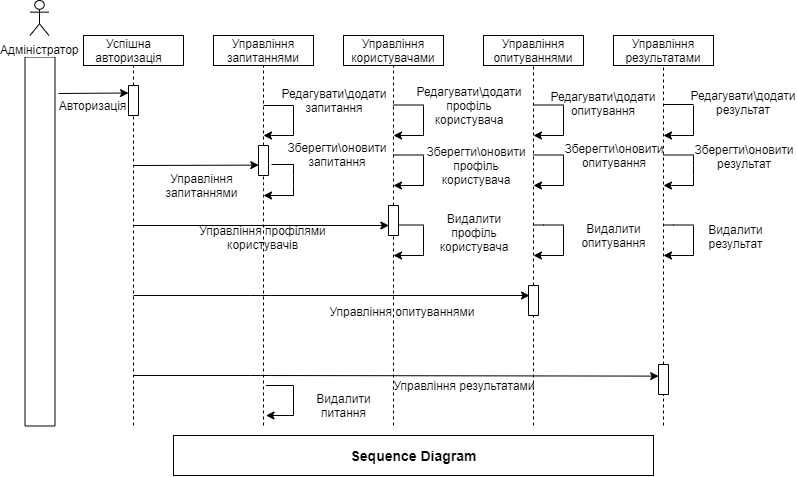

The diagram above was exported from draw.io. Its source (the exported page's mxGraphModel, read from the mxfile embedded in the PNG):
<mxGraphModel dx="903" dy="1603" grid="1" gridSize="10" guides="1" tooltips="1" connect="1" arrows="1" fold="1" page="1" pageScale="1" pageWidth="827" pageHeight="1169" math="0" shadow="0">
  <root>
    <mxCell id="0" />
    <mxCell id="1" parent="0" />
    <mxCell id="WLEcihopz19gnZsFWN92-1" value="" style="rounded=0;whiteSpace=wrap;html=1;rotation=90;" parent="1" vertex="1">
      <mxGeometry x="-118" y="161" width="369" height="30" as="geometry" />
    </mxCell>
    <mxCell id="WLEcihopz19gnZsFWN92-2" value="" style="rounded=0;whiteSpace=wrap;html=1;" parent="1" vertex="1">
      <mxGeometry x="110" y="-30" width="100" height="30" as="geometry" />
    </mxCell>
    <mxCell id="WLEcihopz19gnZsFWN92-3" value="Управління запитаннями" style="rounded=0;whiteSpace=wrap;html=1;" parent="1" vertex="1">
      <mxGeometry x="240" y="-30" width="100" height="30" as="geometry" />
    </mxCell>
    <mxCell id="WLEcihopz19gnZsFWN92-4" value="Управління користувачами" style="rounded=0;whiteSpace=wrap;html=1;" parent="1" vertex="1">
      <mxGeometry x="370" y="-30" width="100" height="30" as="geometry" />
    </mxCell>
    <mxCell id="WLEcihopz19gnZsFWN92-6" value="Управління опитуваннями" style="rounded=0;whiteSpace=wrap;html=1;" parent="1" vertex="1">
      <mxGeometry x="510" y="-30" width="100" height="30" as="geometry" />
    </mxCell>
    <mxCell id="WLEcihopz19gnZsFWN92-7" value="" style="endArrow=none;dashed=1;html=1;entryX=0.5;entryY=1;entryDx=0;entryDy=0;" parent="1" source="WLEcihopz19gnZsFWN92-20" target="WLEcihopz19gnZsFWN92-2" edge="1">
      <mxGeometry width="50" height="50" relative="1" as="geometry">
        <mxPoint x="160" y="490" as="sourcePoint" />
        <mxPoint x="100" y="510" as="targetPoint" />
      </mxGeometry>
    </mxCell>
    <mxCell id="WLEcihopz19gnZsFWN92-8" value="" style="endArrow=none;dashed=1;html=1;entryX=0.5;entryY=1;entryDx=0;entryDy=0;" parent="1" source="WLEcihopz19gnZsFWN92-24" target="WLEcihopz19gnZsFWN92-3" edge="1">
      <mxGeometry width="50" height="50" relative="1" as="geometry">
        <mxPoint x="290" y="490" as="sourcePoint" />
        <mxPoint x="350" y="170" as="targetPoint" />
        <Array as="points" />
      </mxGeometry>
    </mxCell>
    <mxCell id="WLEcihopz19gnZsFWN92-10" value="" style="endArrow=none;dashed=1;html=1;entryX=0.5;entryY=1;entryDx=0;entryDy=0;" parent="1" source="WLEcihopz19gnZsFWN92-26" target="WLEcihopz19gnZsFWN92-4" edge="1">
      <mxGeometry width="50" height="50" relative="1" as="geometry">
        <mxPoint x="420" y="490" as="sourcePoint" />
        <mxPoint x="470" y="60" as="targetPoint" />
      </mxGeometry>
    </mxCell>
    <mxCell id="WLEcihopz19gnZsFWN92-13" value="" style="endArrow=none;dashed=1;html=1;entryX=0.5;entryY=1;entryDx=0;entryDy=0;" parent="1" source="WLEcihopz19gnZsFWN92-30" target="WLEcihopz19gnZsFWN92-6" edge="1">
      <mxGeometry width="50" height="50" relative="1" as="geometry">
        <mxPoint x="560" y="490" as="sourcePoint" />
        <mxPoint x="-20" y="510" as="targetPoint" />
      </mxGeometry>
    </mxCell>
    <mxCell id="WLEcihopz19gnZsFWN92-14" value="" style="endArrow=classic;html=1;entryX=0.25;entryY=1;entryDx=0;entryDy=0;" parent="1" target="WLEcihopz19gnZsFWN92-20" edge="1">
      <mxGeometry width="50" height="50" relative="1" as="geometry">
        <mxPoint x="85" y="28" as="sourcePoint" />
        <mxPoint x="154" y="26" as="targetPoint" />
      </mxGeometry>
    </mxCell>
    <mxCell id="WLEcihopz19gnZsFWN92-15" value="" style="endArrow=classic;html=1;entryX=0.654;entryY=0.974;entryDx=0;entryDy=0;entryPerimeter=0;" parent="1" edge="1" target="WLEcihopz19gnZsFWN92-24">
      <mxGeometry width="50" height="50" relative="1" as="geometry">
        <mxPoint x="160" y="100" as="sourcePoint" />
        <mxPoint x="290" y="100" as="targetPoint" />
      </mxGeometry>
    </mxCell>
    <mxCell id="WLEcihopz19gnZsFWN92-16" value="" style="endArrow=classic;html=1;entryX=0.667;entryY=0.963;entryDx=0;entryDy=0;entryPerimeter=0;" parent="1" edge="1" target="WLEcihopz19gnZsFWN92-26">
      <mxGeometry width="50" height="50" relative="1" as="geometry">
        <mxPoint x="160" y="160" as="sourcePoint" />
        <mxPoint x="420" y="160" as="targetPoint" />
      </mxGeometry>
    </mxCell>
    <mxCell id="WLEcihopz19gnZsFWN92-18" value="" style="endArrow=classic;html=1;" parent="1" edge="1">
      <mxGeometry width="50" height="50" relative="1" as="geometry">
        <mxPoint x="160" y="230" as="sourcePoint" />
        <mxPoint x="556" y="230" as="targetPoint" />
        <Array as="points">
          <mxPoint x="287" y="230" />
        </Array>
      </mxGeometry>
    </mxCell>
    <mxCell id="WLEcihopz19gnZsFWN92-20" value="" style="rounded=0;whiteSpace=wrap;html=1;rotation=90;" parent="1" vertex="1">
      <mxGeometry x="145" y="30" width="30" height="10" as="geometry" />
    </mxCell>
    <mxCell id="WLEcihopz19gnZsFWN92-23" value="" style="endArrow=none;dashed=1;html=1;entryX=1;entryY=0.5;entryDx=0;entryDy=0;" parent="1" target="WLEcihopz19gnZsFWN92-20" edge="1">
      <mxGeometry width="50" height="50" relative="1" as="geometry">
        <mxPoint x="160" y="360" as="sourcePoint" />
        <mxPoint x="160" as="targetPoint" />
        <Array as="points">
          <mxPoint x="160" y="70" />
        </Array>
      </mxGeometry>
    </mxCell>
    <mxCell id="WLEcihopz19gnZsFWN92-24" value="" style="rounded=0;whiteSpace=wrap;html=1;rotation=90;" parent="1" vertex="1">
      <mxGeometry x="275" y="90" width="30" height="10" as="geometry" />
    </mxCell>
    <mxCell id="WLEcihopz19gnZsFWN92-25" value="" style="endArrow=none;dashed=1;html=1;entryX=1;entryY=0.5;entryDx=0;entryDy=0;" parent="1" target="WLEcihopz19gnZsFWN92-24" edge="1">
      <mxGeometry width="50" height="50" relative="1" as="geometry">
        <mxPoint x="290" y="360" as="sourcePoint" />
        <mxPoint x="290" as="targetPoint" />
        <Array as="points">
          <mxPoint x="290" y="250" />
          <mxPoint x="290" y="120" />
        </Array>
      </mxGeometry>
    </mxCell>
    <mxCell id="WLEcihopz19gnZsFWN92-26" value="" style="rounded=0;whiteSpace=wrap;html=1;rotation=90;" parent="1" vertex="1">
      <mxGeometry x="405" y="150" width="30" height="10" as="geometry" />
    </mxCell>
    <mxCell id="WLEcihopz19gnZsFWN92-27" value="" style="endArrow=none;dashed=1;html=1;" parent="1" edge="1">
      <mxGeometry width="50" height="50" relative="1" as="geometry">
        <mxPoint x="420" y="360" as="sourcePoint" />
        <mxPoint x="420" y="170" as="targetPoint" />
      </mxGeometry>
    </mxCell>
    <mxCell id="WLEcihopz19gnZsFWN92-30" value="" style="rounded=0;whiteSpace=wrap;html=1;rotation=90;" parent="1" vertex="1">
      <mxGeometry x="545" y="230" width="30" height="10" as="geometry" />
    </mxCell>
    <mxCell id="WLEcihopz19gnZsFWN92-31" value="" style="endArrow=none;dashed=1;html=1;entryX=1;entryY=0.5;entryDx=0;entryDy=0;" parent="1" target="WLEcihopz19gnZsFWN92-30" edge="1">
      <mxGeometry width="50" height="50" relative="1" as="geometry">
        <mxPoint x="560" y="360" as="sourcePoint" />
        <mxPoint x="560" as="targetPoint" />
        <Array as="points">
          <mxPoint x="560" y="300" />
        </Array>
      </mxGeometry>
    </mxCell>
    <mxCell id="WLEcihopz19gnZsFWN92-33" value="" style="endArrow=none;html=1;" parent="1" edge="1">
      <mxGeometry width="50" height="50" relative="1" as="geometry">
        <mxPoint x="320" y="40" as="sourcePoint" />
        <mxPoint x="290" y="40" as="targetPoint" />
      </mxGeometry>
    </mxCell>
    <mxCell id="WLEcihopz19gnZsFWN92-34" value="" style="endArrow=none;html=1;" parent="1" edge="1">
      <mxGeometry width="50" height="50" relative="1" as="geometry">
        <mxPoint x="320" y="70" as="sourcePoint" />
        <mxPoint x="320" y="40" as="targetPoint" />
      </mxGeometry>
    </mxCell>
    <mxCell id="WLEcihopz19gnZsFWN92-36" value="" style="endArrow=classic;html=1;" parent="1" edge="1">
      <mxGeometry width="50" height="50" relative="1" as="geometry">
        <mxPoint x="320" y="70" as="sourcePoint" />
        <mxPoint x="290" y="70" as="targetPoint" />
      </mxGeometry>
    </mxCell>
    <mxCell id="WLEcihopz19gnZsFWN92-41" value="" style="endArrow=none;html=1;" parent="1" edge="1">
      <mxGeometry width="50" height="50" relative="1" as="geometry">
        <mxPoint x="450" y="39.5" as="sourcePoint" />
        <mxPoint x="420" y="39.5" as="targetPoint" />
      </mxGeometry>
    </mxCell>
    <mxCell id="WLEcihopz19gnZsFWN92-42" value="" style="endArrow=none;html=1;" parent="1" edge="1">
      <mxGeometry width="50" height="50" relative="1" as="geometry">
        <mxPoint x="450" y="70" as="sourcePoint" />
        <mxPoint x="450" y="40" as="targetPoint" />
      </mxGeometry>
    </mxCell>
    <mxCell id="WLEcihopz19gnZsFWN92-43" value="" style="endArrow=classic;html=1;" parent="1" edge="1">
      <mxGeometry width="50" height="50" relative="1" as="geometry">
        <mxPoint x="450" y="70" as="sourcePoint" />
        <mxPoint x="420" y="70" as="targetPoint" />
      </mxGeometry>
    </mxCell>
    <mxCell id="WLEcihopz19gnZsFWN92-47" value="" style="endArrow=none;html=1;" parent="1" edge="1">
      <mxGeometry width="50" height="50" relative="1" as="geometry">
        <mxPoint x="590" y="39.5" as="sourcePoint" />
        <mxPoint x="560" y="39.5" as="targetPoint" />
      </mxGeometry>
    </mxCell>
    <mxCell id="WLEcihopz19gnZsFWN92-48" value="" style="endArrow=none;html=1;" parent="1" edge="1">
      <mxGeometry width="50" height="50" relative="1" as="geometry">
        <mxPoint x="590" y="70" as="sourcePoint" />
        <mxPoint x="590" y="40" as="targetPoint" />
      </mxGeometry>
    </mxCell>
    <mxCell id="WLEcihopz19gnZsFWN92-49" value="" style="endArrow=classic;html=1;" parent="1" edge="1">
      <mxGeometry width="50" height="50" relative="1" as="geometry">
        <mxPoint x="590" y="70" as="sourcePoint" />
        <mxPoint x="560" y="70" as="targetPoint" />
        <Array as="points">
          <mxPoint x="590" y="70" />
        </Array>
      </mxGeometry>
    </mxCell>
    <mxCell id="WLEcihopz19gnZsFWN92-50" value="" style="endArrow=none;html=1;" parent="1" edge="1">
      <mxGeometry width="50" height="50" relative="1" as="geometry">
        <mxPoint x="450" y="89.5" as="sourcePoint" />
        <mxPoint x="420" y="89.5" as="targetPoint" />
      </mxGeometry>
    </mxCell>
    <mxCell id="WLEcihopz19gnZsFWN92-51" value="" style="endArrow=none;html=1;" parent="1" edge="1">
      <mxGeometry width="50" height="50" relative="1" as="geometry">
        <mxPoint x="450" y="120" as="sourcePoint" />
        <mxPoint x="450" y="90" as="targetPoint" />
      </mxGeometry>
    </mxCell>
    <mxCell id="WLEcihopz19gnZsFWN92-52" value="" style="endArrow=classic;html=1;" parent="1" edge="1">
      <mxGeometry width="50" height="50" relative="1" as="geometry">
        <mxPoint x="450" y="120" as="sourcePoint" />
        <mxPoint x="420" y="120" as="targetPoint" />
      </mxGeometry>
    </mxCell>
    <mxCell id="WLEcihopz19gnZsFWN92-56" value="" style="endArrow=none;html=1;" parent="1" edge="1">
      <mxGeometry width="50" height="50" relative="1" as="geometry">
        <mxPoint x="590" y="89.5" as="sourcePoint" />
        <mxPoint x="560" y="89.5" as="targetPoint" />
      </mxGeometry>
    </mxCell>
    <mxCell id="WLEcihopz19gnZsFWN92-57" value="" style="endArrow=none;html=1;" parent="1" edge="1">
      <mxGeometry width="50" height="50" relative="1" as="geometry">
        <mxPoint x="590" y="120" as="sourcePoint" />
        <mxPoint x="590" y="90" as="targetPoint" />
      </mxGeometry>
    </mxCell>
    <mxCell id="WLEcihopz19gnZsFWN92-58" value="" style="endArrow=classic;html=1;" parent="1" edge="1">
      <mxGeometry width="50" height="50" relative="1" as="geometry">
        <mxPoint x="590" y="120" as="sourcePoint" />
        <mxPoint x="560" y="120" as="targetPoint" />
      </mxGeometry>
    </mxCell>
    <mxCell id="WLEcihopz19gnZsFWN92-70" value="" style="endArrow=none;html=1;" parent="1" edge="1">
      <mxGeometry width="50" height="50" relative="1" as="geometry">
        <mxPoint x="590" y="159.5" as="sourcePoint" />
        <mxPoint x="560" y="159.5" as="targetPoint" />
        <Array as="points">
          <mxPoint x="560" y="159.5" />
        </Array>
      </mxGeometry>
    </mxCell>
    <mxCell id="WLEcihopz19gnZsFWN92-71" value="" style="endArrow=none;html=1;" parent="1" edge="1">
      <mxGeometry width="50" height="50" relative="1" as="geometry">
        <mxPoint x="590" y="190" as="sourcePoint" />
        <mxPoint x="590" y="160" as="targetPoint" />
      </mxGeometry>
    </mxCell>
    <mxCell id="WLEcihopz19gnZsFWN92-72" value="" style="endArrow=classic;html=1;" parent="1" edge="1">
      <mxGeometry width="50" height="50" relative="1" as="geometry">
        <mxPoint x="590" y="190" as="sourcePoint" />
        <mxPoint x="560" y="190" as="targetPoint" />
      </mxGeometry>
    </mxCell>
    <mxCell id="WLEcihopz19gnZsFWN92-73" value="" style="endArrow=none;html=1;entryX=0.65;entryY=0.023;entryDx=0;entryDy=0;entryPerimeter=0;" parent="1" edge="1" target="WLEcihopz19gnZsFWN92-26">
      <mxGeometry width="50" height="50" relative="1" as="geometry">
        <mxPoint x="450" y="159.5" as="sourcePoint" />
        <mxPoint x="430" y="160" as="targetPoint" />
        <Array as="points" />
      </mxGeometry>
    </mxCell>
    <mxCell id="WLEcihopz19gnZsFWN92-74" value="" style="endArrow=none;html=1;" parent="1" edge="1">
      <mxGeometry width="50" height="50" relative="1" as="geometry">
        <mxPoint x="450" y="190" as="sourcePoint" />
        <mxPoint x="450" y="160" as="targetPoint" />
      </mxGeometry>
    </mxCell>
    <mxCell id="WLEcihopz19gnZsFWN92-75" value="" style="endArrow=classic;html=1;" parent="1" edge="1">
      <mxGeometry width="50" height="50" relative="1" as="geometry">
        <mxPoint x="450" y="190" as="sourcePoint" />
        <mxPoint x="420" y="190" as="targetPoint" />
      </mxGeometry>
    </mxCell>
    <mxCell id="WLEcihopz19gnZsFWN92-79" value="" style="endArrow=none;html=1;" parent="1" edge="1">
      <mxGeometry width="50" height="50" relative="1" as="geometry">
        <mxPoint x="320" y="99" as="sourcePoint" />
        <mxPoint x="298" y="99" as="targetPoint" />
        <Array as="points">
          <mxPoint x="298" y="99" />
        </Array>
      </mxGeometry>
    </mxCell>
    <mxCell id="WLEcihopz19gnZsFWN92-80" value="" style="endArrow=none;html=1;" parent="1" edge="1">
      <mxGeometry width="50" height="50" relative="1" as="geometry">
        <mxPoint x="320" y="130" as="sourcePoint" />
        <mxPoint x="320" y="99" as="targetPoint" />
        <Array as="points">
          <mxPoint x="320" y="110" />
        </Array>
      </mxGeometry>
    </mxCell>
    <mxCell id="WLEcihopz19gnZsFWN92-81" value="" style="endArrow=classic;html=1;" parent="1" edge="1">
      <mxGeometry width="50" height="50" relative="1" as="geometry">
        <mxPoint x="320" y="130" as="sourcePoint" />
        <mxPoint x="290" y="130" as="targetPoint" />
      </mxGeometry>
    </mxCell>
    <mxCell id="WLEcihopz19gnZsFWN92-82" value="&lt;div&gt;Управління результатами&lt;/div&gt;" style="rounded=0;whiteSpace=wrap;html=1;" parent="1" vertex="1">
      <mxGeometry x="640" y="-30" width="100" height="30" as="geometry" />
    </mxCell>
    <mxCell id="WLEcihopz19gnZsFWN92-83" value="" style="endArrow=none;dashed=1;html=1;entryX=0.5;entryY=1;entryDx=0;entryDy=0;" parent="1" target="WLEcihopz19gnZsFWN92-82" edge="1" source="jUdtz1gRHnp8crTUT0uz-1">
      <mxGeometry width="50" height="50" relative="1" as="geometry">
        <mxPoint x="690" y="360" as="sourcePoint" />
        <mxPoint x="-20" y="510" as="targetPoint" />
      </mxGeometry>
    </mxCell>
    <mxCell id="WLEcihopz19gnZsFWN92-84" value="" style="endArrow=none;html=1;" parent="1" edge="1">
      <mxGeometry width="50" height="50" relative="1" as="geometry">
        <mxPoint x="690" y="39" as="sourcePoint" />
        <mxPoint x="720" y="39" as="targetPoint" />
      </mxGeometry>
    </mxCell>
    <mxCell id="WLEcihopz19gnZsFWN92-85" value="" style="endArrow=none;html=1;" parent="1" edge="1">
      <mxGeometry width="50" height="50" relative="1" as="geometry">
        <mxPoint x="720" y="70" as="sourcePoint" />
        <mxPoint x="720" y="40" as="targetPoint" />
        <Array as="points" />
      </mxGeometry>
    </mxCell>
    <mxCell id="WLEcihopz19gnZsFWN92-86" value="" style="endArrow=classic;html=1;" parent="1" edge="1">
      <mxGeometry width="50" height="50" relative="1" as="geometry">
        <mxPoint x="720" y="70" as="sourcePoint" />
        <mxPoint x="690" y="70" as="targetPoint" />
        <Array as="points">
          <mxPoint x="720" y="70" />
        </Array>
      </mxGeometry>
    </mxCell>
    <mxCell id="WLEcihopz19gnZsFWN92-87" value="" style="endArrow=none;html=1;" parent="1" edge="1">
      <mxGeometry width="50" height="50" relative="1" as="geometry">
        <mxPoint x="720" y="89.5" as="sourcePoint" />
        <mxPoint x="690" y="89.5" as="targetPoint" />
      </mxGeometry>
    </mxCell>
    <mxCell id="WLEcihopz19gnZsFWN92-88" value="" style="endArrow=none;html=1;" parent="1" edge="1">
      <mxGeometry width="50" height="50" relative="1" as="geometry">
        <mxPoint x="720" y="120" as="sourcePoint" />
        <mxPoint x="720" y="90" as="targetPoint" />
        <Array as="points">
          <mxPoint x="720" y="100" />
        </Array>
      </mxGeometry>
    </mxCell>
    <mxCell id="WLEcihopz19gnZsFWN92-89" value="" style="endArrow=classic;html=1;" parent="1" edge="1">
      <mxGeometry width="50" height="50" relative="1" as="geometry">
        <mxPoint x="720" y="120" as="sourcePoint" />
        <mxPoint x="690" y="120" as="targetPoint" />
      </mxGeometry>
    </mxCell>
    <mxCell id="WLEcihopz19gnZsFWN92-90" value="" style="endArrow=none;html=1;" parent="1" edge="1">
      <mxGeometry width="50" height="50" relative="1" as="geometry">
        <mxPoint x="720" y="159.5" as="sourcePoint" />
        <mxPoint x="690" y="159.5" as="targetPoint" />
        <Array as="points">
          <mxPoint x="690" y="159.5" />
        </Array>
      </mxGeometry>
    </mxCell>
    <mxCell id="WLEcihopz19gnZsFWN92-91" value="" style="endArrow=none;html=1;" parent="1" edge="1">
      <mxGeometry width="50" height="50" relative="1" as="geometry">
        <mxPoint x="720" y="190" as="sourcePoint" />
        <mxPoint x="720" y="160" as="targetPoint" />
      </mxGeometry>
    </mxCell>
    <mxCell id="WLEcihopz19gnZsFWN92-92" value="" style="endArrow=classic;html=1;" parent="1" edge="1">
      <mxGeometry width="50" height="50" relative="1" as="geometry">
        <mxPoint x="720" y="190" as="sourcePoint" />
        <mxPoint x="690" y="190" as="targetPoint" />
      </mxGeometry>
    </mxCell>
    <mxCell id="WLEcihopz19gnZsFWN92-93" value="&lt;div&gt;Адміністратор&lt;/div&gt;" style="shape=umlActor;verticalLabelPosition=bottom;labelBackgroundColor=#ffffff;verticalAlign=top;html=1;outlineConnect=0;" parent="1" vertex="1">
      <mxGeometry x="56.5" y="-65" width="19" height="35" as="geometry" />
    </mxCell>
    <mxCell id="WLEcihopz19gnZsFWN92-94" value="Авторизація" style="text;html=1;strokeColor=none;fillColor=none;align=center;verticalAlign=middle;whiteSpace=wrap;rounded=0;" parent="1" vertex="1">
      <mxGeometry x="98" y="30" width="40" height="20" as="geometry" />
    </mxCell>
    <mxCell id="WLEcihopz19gnZsFWN92-95" value="&lt;div&gt;Управління&lt;br&gt;&lt;/div&gt;&lt;div&gt;запитаннями&lt;/div&gt;" style="text;html=1;strokeColor=none;fillColor=none;align=center;verticalAlign=middle;whiteSpace=wrap;rounded=0;" parent="1" vertex="1">
      <mxGeometry x="175" y="110" width="105" height="20" as="geometry" />
    </mxCell>
    <mxCell id="WLEcihopz19gnZsFWN92-98" value="" style="endArrow=classic;html=1;entryX=0.387;entryY=0.984;entryDx=0;entryDy=0;entryPerimeter=0;" parent="1" edge="1" target="jUdtz1gRHnp8crTUT0uz-1">
      <mxGeometry width="50" height="50" relative="1" as="geometry">
        <mxPoint x="160" y="310" as="sourcePoint" />
        <mxPoint x="680" y="310" as="targetPoint" />
        <Array as="points">
          <mxPoint x="287" y="310" />
        </Array>
      </mxGeometry>
    </mxCell>
    <mxCell id="WLEcihopz19gnZsFWN92-99" value="" style="endArrow=none;html=1;" parent="1" edge="1">
      <mxGeometry width="50" height="50" relative="1" as="geometry">
        <mxPoint x="320" y="320" as="sourcePoint" />
        <mxPoint x="292.5" y="320" as="targetPoint" />
      </mxGeometry>
    </mxCell>
    <mxCell id="WLEcihopz19gnZsFWN92-100" value="" style="endArrow=none;html=1;" parent="1" edge="1">
      <mxGeometry width="50" height="50" relative="1" as="geometry">
        <mxPoint x="320" y="350" as="sourcePoint" />
        <mxPoint x="320" y="320" as="targetPoint" />
      </mxGeometry>
    </mxCell>
    <mxCell id="WLEcihopz19gnZsFWN92-101" value="" style="endArrow=classic;html=1;" parent="1" edge="1">
      <mxGeometry width="50" height="50" relative="1" as="geometry">
        <mxPoint x="320" y="350" as="sourcePoint" />
        <mxPoint x="292.5" y="350" as="targetPoint" />
      </mxGeometry>
    </mxCell>
    <mxCell id="WLEcihopz19gnZsFWN92-106" value="Управління опитуваннями" style="text;html=1;strokeColor=none;fillColor=none;align=center;verticalAlign=middle;whiteSpace=wrap;rounded=0;" parent="1" vertex="1">
      <mxGeometry x="328" y="236" width="200" height="20" as="geometry" />
    </mxCell>
    <mxCell id="WLEcihopz19gnZsFWN92-107" value="Управління результатами" style="text;html=1;strokeColor=none;fillColor=none;align=center;verticalAlign=middle;whiteSpace=wrap;rounded=0;" parent="1" vertex="1">
      <mxGeometry x="392" y="310" width="198" height="20" as="geometry" />
    </mxCell>
    <mxCell id="WLEcihopz19gnZsFWN92-108" value="Успішна авторизація" style="text;html=1;strokeColor=none;fillColor=none;align=center;verticalAlign=middle;whiteSpace=wrap;rounded=0;" parent="1" vertex="1">
      <mxGeometry x="135" y="-25" width="40" height="20" as="geometry" />
    </mxCell>
    <mxCell id="WLEcihopz19gnZsFWN92-109" value="Редагувати\додати запитання" style="text;html=1;strokeColor=none;fillColor=none;align=center;verticalAlign=middle;whiteSpace=wrap;rounded=0;" parent="1" vertex="1">
      <mxGeometry x="341" y="25" width="40" height="20" as="geometry" />
    </mxCell>
    <mxCell id="WLEcihopz19gnZsFWN92-110" value="&lt;div&gt;Зберегти\оновити&lt;/div&gt;&lt;div&gt; запитання&lt;/div&gt;" style="text;html=1;strokeColor=none;fillColor=none;align=center;verticalAlign=middle;whiteSpace=wrap;rounded=0;" parent="1" vertex="1">
      <mxGeometry x="343" y="79" width="40" height="20" as="geometry" />
    </mxCell>
    <mxCell id="WLEcihopz19gnZsFWN92-113" value="&lt;div&gt;Редагувати\додати профіль користувача&lt;/div&gt;" style="text;html=1;strokeColor=none;fillColor=none;align=center;verticalAlign=middle;whiteSpace=wrap;rounded=0;" parent="1" vertex="1">
      <mxGeometry x="476" y="30" width="40" height="20" as="geometry" />
    </mxCell>
    <mxCell id="WLEcihopz19gnZsFWN92-114" value="&lt;div&gt;Зберегти\оновити профіль&lt;/div&gt;&lt;div&gt;користувача&lt;/div&gt;" style="text;html=1;strokeColor=none;fillColor=none;align=center;verticalAlign=middle;whiteSpace=wrap;rounded=0;" parent="1" vertex="1">
      <mxGeometry x="483" y="90" width="40" height="20" as="geometry" />
    </mxCell>
    <mxCell id="WLEcihopz19gnZsFWN92-118" value="&lt;div&gt;Видалити профіль&lt;/div&gt;&lt;div&gt;користувача&lt;/div&gt;" style="text;html=1;strokeColor=none;fillColor=none;align=center;verticalAlign=middle;whiteSpace=wrap;rounded=0;" parent="1" vertex="1">
      <mxGeometry x="456" y="157" width="90" height="20" as="geometry" />
    </mxCell>
    <mxCell id="WLEcihopz19gnZsFWN92-119" value="&lt;div&gt;Видалити&lt;/div&gt;&lt;div&gt;питання&lt;/div&gt;" style="text;html=1;strokeColor=none;fillColor=none;align=center;verticalAlign=middle;whiteSpace=wrap;rounded=0;" parent="1" vertex="1">
      <mxGeometry x="350" y="330" width="40" height="20" as="geometry" />
    </mxCell>
    <mxCell id="WLEcihopz19gnZsFWN92-125" value="&lt;div&gt;Редагувати\додати опитування&lt;/div&gt;" style="text;html=1;strokeColor=none;fillColor=none;align=center;verticalAlign=middle;whiteSpace=wrap;rounded=0;" parent="1" vertex="1">
      <mxGeometry x="610" y="28" width="40" height="20" as="geometry" />
    </mxCell>
    <mxCell id="WLEcihopz19gnZsFWN92-129" value="&lt;div&gt;Зберегти\оновити&lt;/div&gt;&lt;div&gt;опитування&lt;br&gt;&lt;/div&gt;" style="text;html=1;strokeColor=none;fillColor=none;align=center;verticalAlign=middle;whiteSpace=wrap;rounded=0;" parent="1" vertex="1">
      <mxGeometry x="620" y="80" width="40" height="20" as="geometry" />
    </mxCell>
    <mxCell id="WLEcihopz19gnZsFWN92-130" value="&lt;div&gt;Видалити&lt;/div&gt;&lt;div&gt;опитування&lt;br&gt;&lt;/div&gt;" style="text;html=1;strokeColor=none;fillColor=none;align=center;verticalAlign=middle;whiteSpace=wrap;rounded=0;" parent="1" vertex="1">
      <mxGeometry x="620" y="160" width="40" height="20" as="geometry" />
    </mxCell>
    <mxCell id="WLEcihopz19gnZsFWN92-132" value="&lt;div&gt;Видалити&lt;/div&gt;&lt;div&gt;результат&lt;br&gt;&lt;/div&gt;" style="text;html=1;strokeColor=none;fillColor=none;align=center;verticalAlign=middle;whiteSpace=wrap;rounded=0;" parent="1" vertex="1">
      <mxGeometry x="742" y="161.5" width="40" height="20" as="geometry" />
    </mxCell>
    <mxCell id="WLEcihopz19gnZsFWN92-133" value="&lt;div&gt;Зберегти\оновити&lt;/div&gt;&lt;div&gt;результат&lt;br&gt;&lt;/div&gt;" style="text;html=1;strokeColor=none;fillColor=none;align=center;verticalAlign=middle;whiteSpace=wrap;rounded=0;" parent="1" vertex="1">
      <mxGeometry x="750" y="81" width="40" height="20" as="geometry" />
    </mxCell>
    <mxCell id="WLEcihopz19gnZsFWN92-134" value="&lt;div&gt;Редагувати\додати результат&lt;br&gt;&lt;/div&gt;" style="text;html=1;strokeColor=none;fillColor=none;align=center;verticalAlign=middle;whiteSpace=wrap;rounded=0;" parent="1" vertex="1">
      <mxGeometry x="750" y="27" width="40" height="20" as="geometry" />
    </mxCell>
    <mxCell id="jUdtz1gRHnp8crTUT0uz-1" value="" style="rounded=0;whiteSpace=wrap;html=1;rotation=90;" vertex="1" parent="1">
      <mxGeometry x="675" y="309" width="30" height="10" as="geometry" />
    </mxCell>
    <mxCell id="jUdtz1gRHnp8crTUT0uz-2" value="" style="endArrow=none;dashed=1;html=1;entryX=1;entryY=0.5;entryDx=0;entryDy=0;" edge="1" parent="1" target="jUdtz1gRHnp8crTUT0uz-1">
      <mxGeometry width="50" height="50" relative="1" as="geometry">
        <mxPoint x="690" y="360" as="sourcePoint" />
        <mxPoint x="690" as="targetPoint" />
      </mxGeometry>
    </mxCell>
    <mxCell id="WLEcihopz19gnZsFWN92-97" value="Управління профілями користувачів" style="text;html=1;strokeColor=none;fillColor=none;align=center;verticalAlign=middle;whiteSpace=wrap;rounded=0;" parent="1" vertex="1">
      <mxGeometry x="217" y="162" width="145" height="20" as="geometry" />
    </mxCell>
    <mxCell id="jUdtz1gRHnp8crTUT0uz-9" value="&lt;font style=&quot;font-size: 14px&quot;&gt;&lt;b&gt;Sequence Diagram&lt;/b&gt;&lt;/font&gt;" style="rounded=0;whiteSpace=wrap;html=1;" vertex="1" parent="1">
      <mxGeometry x="200" y="370" width="480" height="40" as="geometry" />
    </mxCell>
  </root>
</mxGraphModel>